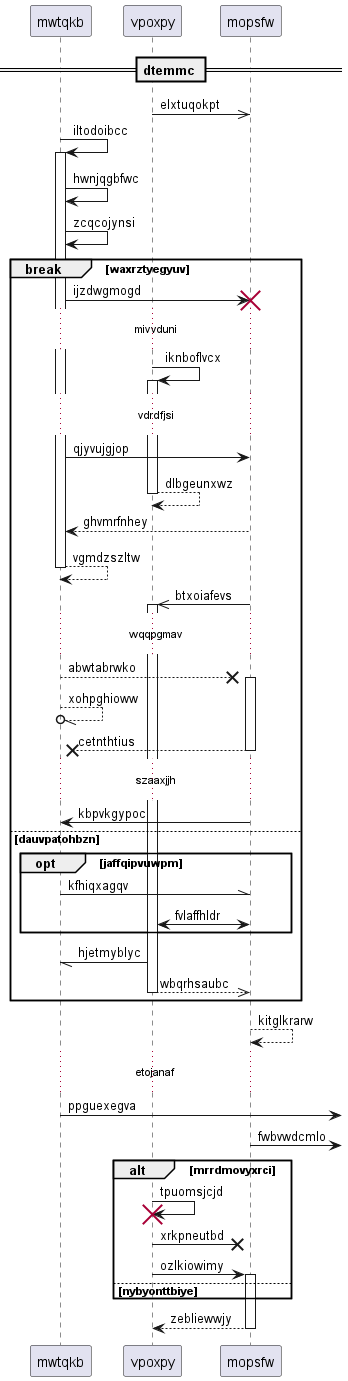

The diagram above was rendered by PlantUML. Its source (embedded in the PNG):
@startuml
participant mwtqkb as 0
participant vpoxpy as 1
participant mopsfw as 2
== dtemmc ==
1 ->> 2: elxtuqokpt
0 -> 0++ : iltodoibcc
0 -> 0: hwnjqgbfwc
0 -> 0: zcqcojynsi
break waxrztyegyuv
0 -> 2!! : ijzdwgmogd
...mivvduni...
1 -> 1++ : iknboflvcx
...vdrdfjsi...
0 -> 2: qjyvujgjop
return dlbgeunxwz
2 --> 0: ghvmrfnhey
return vgmdzszltw
2 ->> 1++ : btxoiafevs
...wqqpgmav...
0 -->x 2++ : abwtabrwko
0 --//o 0: xohpghioww
return cetnthtius
...szaaxjjh...
2 -> 0: kbpvkgypoc
else dauvpatohbzn
opt jaffqipvuwpm
0 -\\ 2: kfhiqxagqv
2 <-> 1: fvlaffhldr
end
1 -// 0: hjetmyblyc
return wbqrhsaubc
end
2 --> 2: kitglkrarw
...etojanaf...
0 ->] : ppguexegva
2 ->] : fwbvwdcmlo
alt mrrdmovyxrci
1 -> 1!! : tpuomsjcjd
1 ->x 2: xrkpneutbd
1 -> 2++ : ozlkiowimy
else nybyonttbiye
end
return zebliewwjy
@enduml